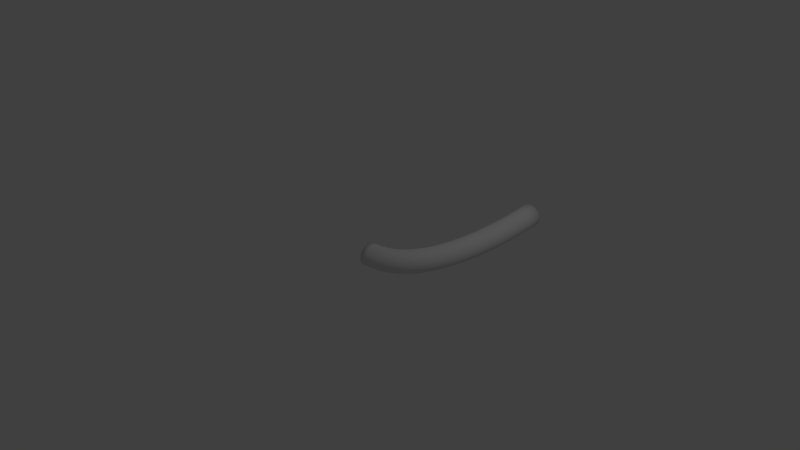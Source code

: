 # Source: Generic_1x2x025.blend  (saved by Blender 2.78.0; exported with 4.5.12 LTS)
import bpy
from mathutils import Matrix  # noqa: F401  (used for matrix-valued properties, if any)

bpy.ops.wm.read_factory_settings(use_empty=True)
scene = bpy.context.scene
scene.name = 'Scene'

# ---- collections
col_collection_1 = bpy.data.collections.new('Collection 1'); scene.collection.children.link(col_collection_1)

# ---- world
world_world = bpy.data.worlds.new('World'); scene.world = world_world
world_world.color = (0.05088, 0.05088, 0.05088)
world_world.use_sun_shadow = False
world_world.sun_shadow_jitter_overblur = 0.0
world_world.cycles.sampling_method = 'MANUAL'

# ---- cameras
cam_camera = bpy.data.cameras.new('Camera')
cam_camera.clip_end = 100.0
cam_camera.lens = 35.0
cam_camera.sensor_width = 32.0
cam_camera.sensor_height = 18.0
cam_camera.ortho_scale = 7.314
cam_camera.dof.focus_distance = 0.0
cam_camera.dof.aperture_fstop = 128.0

# ---- lights
light_lamp = bpy.data.lights.new('Lamp', 'POINT')
light_lamp.transmission_factor = 0.0
light_lamp.cutoff_distance = 30.0
light_lamp.energy = 100.0
light_lamp.shadow_buffer_clip_start = 1.001
light_lamp.shadow_soft_size = 0.1
light_lamp.shadow_maximum_resolution = 0.006
light_lamp.use_absolute_resolution = True

# ---- meshes
me_mesh = bpy.data.meshes.new('Mesh')
me_mesh.from_pydata([(0.00522, 0.1516, 0.02682), (0.00522, 0.1447, 0.05275), (0.00522, 0.1333, 0.07707), (0.00522, 0.1179, 0.09905), (0.00522, 0.09893, 0.118), (0.00522, 0.07693, 0.1334), (0.00522, 0.0526, 0.1447), (0.00522, 0.02666, 0.1517), (0.00522, -8.051e-05, 0.154), (0.00522, -0.02682, 0.1516), (0.00522, -0.05275, 0.1447), (0.00522, -0.07707, 0.1333), (0.00522, -0.09905, 0.1179), (0.00522, -0.118, 0.09893), (0.00522, -0.1334, 0.07693), (0.00522, -0.1447, 0.0526), (0.00522, -0.1517, 0.02666), (0.00522, -0.154, -8.047e-05), (0.00522, -0.1516, -0.02682), (0.00522, -0.1447, -0.05275), (0.00522, -0.1333, -0.07707), (0.00522, -0.1179, -0.09905), (0.00522, -0.09893, -0.118), (0.00522, -0.07693, -0.1334), (0.00522, -0.0526, -0.1447), (0.00522, -0.02666, -0.1517), (0.00522, 8.041e-05, -0.154), (0.00522, 0.02682, -0.1516), (0.00522, 0.05275, -0.1447), (0.00522, 0.07707, -0.1333), (0.00522, 0.09905, -0.1179), (0.00522, 0.118, -0.09893), (0.00522, 0.1334, -0.07693), (0.00522, 0.1447, -0.0526), (0.00522, 0.1517, -0.02666), (0.00522, 0.154, 8.042e-05), (0.07612, 0.1548, 0.02721), (0.07646, 0.1478, 0.05314), (0.07722, 0.1365, 0.07747), (0.07838, 0.1212, 0.09946), (0.0799, 0.1022, 0.1184), (0.08173, 0.08032, 0.1338), (0.08383, 0.05608, 0.1452), (0.08612, 0.03025, 0.1521), (0.08853, 0.00362, 0.1545), (0.09101, -0.02301, 0.1521), (0.09345, -0.04882, 0.1452), (0.09581, -0.07304, 0.1338), (0.09799, -0.09492, 0.1184), (0.09994, -0.1138, 0.09946), (0.1016, -0.1291, 0.07747), (0.1029, -0.1404, 0.05314), (0.1038, -0.1473, 0.02721), (0.1044, -0.1496, 0.0004727), (0.1045, -0.1472, -0.02627), (0.1041, -0.1403, -0.05219), (0.1034, -0.1289, -0.07652), (0.1022, -0.1136, -0.09851), (0.1007, -0.09467, -0.1175), (0.09884, -0.07276, -0.1329), (0.09675, -0.04852, -0.1442), (0.09446, -0.02269, -0.1512), (0.09204, 0.003941, -0.1535), (0.08957, 0.03057, -0.1512), (0.08712, 0.05638, -0.1442), (0.08477, 0.0806, -0.1329), (0.08258, 0.1025, -0.1175), (0.08063, 0.1214, -0.09851), (0.07897, 0.1367, -0.07652), (0.07766, 0.1479, -0.0522), (0.07673, 0.1548, -0.02627), (0.07621, 0.1571, 0.0004724), (0.1425, 0.164, 0.02837), (0.1432, 0.1571, 0.0543), (0.1447, 0.1459, 0.07864), (0.1471, 0.1307, 0.1007), (0.1502, 0.112, 0.1197), (0.154, 0.09039, 0.1351), (0.1583, 0.06646, 0.1465), (0.163, 0.04097, 0.1535), (0.168, 0.0147, 0.1558), (0.173, -0.01156, 0.1536), (0.1781, -0.03701, 0.1467), (0.1829, -0.06087, 0.1354), (0.1874, -0.08243, 0.12), (0.1914, -0.101, 0.1011), (0.1948, -0.1161, 0.0791), (0.1975, -0.1272, 0.05479), (0.1994, -0.1339, 0.02888), (0.2005, -0.1361, 0.002152), (0.2007, -0.1338, -0.02459), (0.2, -0.1269, -0.05052), (0.1984, -0.1157, -0.07486), (0.196, -0.1005, -0.09687), (0.1929, -0.08178, -0.1159), (0.1891, -0.06014, -0.1313), (0.1848, -0.03622, -0.1427), (0.1801, -0.01073, -0.1497), (0.1752, 0.01554, -0.1521), (0.1701, 0.0418, -0.1498), (0.1651, 0.06725, -0.1429), (0.1602, 0.09112, -0.1316), (0.1557, 0.1127, -0.1162), (0.1517, 0.1313, -0.09727), (0.1483, 0.1463, -0.07532), (0.1456, 0.1574, -0.05101), (0.1437, 0.1642, -0.0251), (0.1427, 0.1664, 0.001628), (0.2045, 0.1791, 0.03026), (0.2056, 0.1723, 0.0562), (0.208, 0.1613, 0.08057), (0.2116, 0.1464, 0.1026), (0.2164, 0.1281, 0.1217), (0.2222, 0.107, 0.1372), (0.2287, 0.08363, 0.1486), (0.236, 0.05876, 0.1557), (0.2436, 0.03314, 0.1582), (0.2513, 0.007538, 0.1559), (0.259, -0.01726, 0.1491), (0.2664, -0.04049, 0.1379), (0.2733, -0.06146, 0.1226), (0.2795, -0.07953, 0.1037), (0.2847, -0.09415, 0.08184), (0.2888, -0.1049, 0.05758), (0.2917, -0.1114, 0.0317), (0.2934, -0.1135, 0.004987), (0.2937, -0.1111, -0.02175), (0.2926, -0.1043, -0.04769), (0.2902, -0.09326, -0.07206), (0.2866, -0.07839, -0.09411), (0.2818, -0.0601, -0.1132), (0.276, -0.03895, -0.1287), (0.2694, -0.01558, -0.1401), (0.2622, 0.009292, -0.1472), (0.2546, 0.03492, -0.1496), (0.2468, 0.06052, -0.1474), (0.2391, 0.08531, -0.1406), (0.2317, 0.1085, -0.1294), (0.2248, 0.1295, -0.1141), (0.2187, 0.1476, -0.09523), (0.2135, 0.1622, -0.07333), (0.2093, 0.1729, -0.04907), (0.2064, 0.1794, -0.02319), (0.2048, 0.1815, 0.00352), (0.2627, 0.2, 0.03287), (0.2641, 0.1933, 0.05883), (0.2674, 0.1826, 0.08323), (0.2723, 0.1682, 0.1053), (0.2787, 0.1505, 0.1245), (0.2865, 0.1301, 0.1401), (0.2954, 0.1076, 0.1516), (0.3051, 0.08358, 0.1588), (0.3154, 0.05891, 0.1614), (0.3259, 0.03429, 0.1593), (0.3362, 0.01046, 0.1526), (0.3462, -0.01185, 0.1415), (0.3555, -0.03196, 0.1263), (0.3638, -0.04926, 0.1075), (0.3708, -0.06322, 0.0857), (0.3764, -0.07343, 0.06151), (0.3803, -0.07957, 0.03568), (0.3825, -0.08145, 0.008988), (0.3829, -0.07902, -0.01774), (0.3815, -0.07235, -0.0437), (0.3782, -0.06164, -0.06811), (0.3733, -0.04723, -0.09021), (0.3669, -0.02954, -0.1093), (0.3591, -0.00911, -0.1249), (0.3502, 0.01343, -0.1365), (0.3405, 0.0374, -0.1437), (0.3302, 0.06207, -0.1463), (0.3198, 0.0867, -0.1442), (0.3094, 0.1105, -0.1375), (0.2994, 0.1328, -0.1264), (0.2901, 0.1529, -0.1112), (0.2818, 0.1702, -0.0924), (0.2748, 0.1842, -0.07058), (0.2692, 0.1944, -0.04639), (0.2653, 0.2006, -0.02055), (0.2631, 0.2024, 0.006135), (0.3176, 0.2267, 0.03621), (0.3194, 0.2202, 0.06219), (0.3235, 0.2099, 0.08664), (0.3296, 0.1961, 0.1088), (0.3377, 0.1792, 0.1281), (0.3474, 0.1597, 0.1438), (0.3585, 0.1382, 0.1554), (0.3706, 0.1155, 0.1628), (0.3835, 0.09203, 0.1655), (0.3966, 0.06868, 0.1636), (0.4095, 0.04612, 0.157), (0.422, 0.02502, 0.1461), (0.4336, 0.006041, 0.1311), (0.4439, -0.01025, 0.1124), (0.4527, -0.02336, 0.09069), (0.4597, -0.03289, 0.06658), (0.4646, -0.03855, 0.0408), (0.4674, -0.04017, 0.01415), (0.4679, -0.03769, -0.01258), (0.4661, -0.03119, -0.03856), (0.462, -0.02088, -0.06301), (0.4559, -0.007059, -0.08519), (0.4478, 0.009848, -0.1044), (0.4381, 0.02933, -0.1201), (0.427, 0.05079, -0.1318), (0.4149, 0.07358, -0.1391), (0.402, 0.097, -0.1419), (0.3889, 0.1204, -0.14), (0.3759, 0.1429, -0.1334), (0.3635, 0.164, -0.1225), (0.3519, 0.183, -0.1074), (0.3415, 0.1993, -0.08877), (0.3328, 0.2124, -0.06706), (0.3258, 0.2219, -0.04295), (0.3209, 0.2276, -0.01717), (0.3181, 0.2292, 0.009481), (0.3698, 0.2595, 0.04031), (0.3719, 0.2533, 0.06632), (0.3767, 0.2434, 0.09083), (0.384, 0.2303, 0.1131), (0.3936, 0.2143, 0.1324), (0.4051, 0.196, 0.1483), (0.4183, 0.1758, 0.1601), (0.4327, 0.1545, 0.1676), (0.4479, 0.1325, 0.1706), (0.4634, 0.1107, 0.1688), (0.4788, 0.08967, 0.1625), (0.4936, 0.07003, 0.1517), (0.5074, 0.0524, 0.1369), (0.5196, 0.03732, 0.1183), (0.5301, 0.02523, 0.09676), (0.5383, 0.01652, 0.07275), (0.5442, 0.01144, 0.04705), (0.5474, 0.01014, 0.02044), (0.548, 0.01268, -0.006281), (0.5459, 0.01896, -0.03229), (0.5411, 0.0288, -0.0568), (0.5338, 0.04191, -0.07907), (0.5243, 0.05787, -0.09842), (0.5127, 0.07622, -0.1143), (0.4995, 0.09638, -0.1261), (0.4851, 0.1177, -0.1336), (0.4699, 0.1397, -0.1366), (0.4544, 0.1615, -0.1348), (0.439, 0.1825, -0.1285), (0.4242, 0.2022, -0.1177), (0.4104, 0.2198, -0.1028), (0.3982, 0.2349, -0.08432), (0.3877, 0.247, -0.06273), (0.3795, 0.2557, -0.03873), (0.3736, 0.2608, -0.01302), (0.3704, 0.2621, 0.01359), (0.4196, 0.2988, 0.04522), (0.4221, 0.2928, 0.07126), (0.4275, 0.2835, 0.09584), (0.4358, 0.2712, 0.1182), (0.4467, 0.2563, 0.1377), (0.4599, 0.2392, 0.1537), (0.4749, 0.2205, 0.1657), (0.4914, 0.2007, 0.1734), (0.5087, 0.1805, 0.1766), (0.5264, 0.1604, 0.175), (0.544, 0.141, 0.1689), (0.5609, 0.123, 0.1583), (0.5766, 0.1069, 0.1437), (0.5906, 0.09319, 0.1253), (0.6025, 0.08226, 0.1039), (0.6119, 0.07446, 0.08), (0.6186, 0.07002, 0.05437), (0.6223, 0.06909, 0.02781), (0.6229, 0.07169, 0.001096), (0.6205, 0.07773, -0.02494), (0.615, 0.08705, -0.04952), (0.6067, 0.09935, -0.07189), (0.5958, 0.1143, -0.09137), (0.5827, 0.1313, -0.1074), (0.5676, 0.15, -0.1194), (0.5512, 0.1698, -0.1271), (0.5339, 0.19, -0.1303), (0.5161, 0.2101, -0.1287), (0.4986, 0.2295, -0.1226), (0.4817, 0.2475, -0.112), (0.466, 0.2636, -0.09735), (0.452, 0.2773, -0.07902), (0.4401, 0.2883, -0.05757), (0.4307, 0.2961, -0.03368), (0.424, 0.3005, -0.008061), (0.4203, 0.3014, 0.01851), (0.4674, 0.345, 0.051), (0.4701, 0.3392, 0.07707), (0.4761, 0.3305, 0.1017), (0.4853, 0.3191, 0.1242), (0.4974, 0.3053, 0.1438), (0.5119, 0.2896, 0.16), (0.5286, 0.2724, 0.1722), (0.5468, 0.2543, 0.1801), (0.566, 0.2359, 0.1835), (0.5856, 0.2176, 0.1822), (0.6051, 0.2001, 0.1763), (0.6237, 0.1838, 0.1659), (0.6411, 0.1693, 0.1515), (0.6566, 0.1571, 0.1333), (0.6698, 0.1473, 0.112), (0.6802, 0.1405, 0.08825), (0.6876, 0.1368, 0.06272), (0.6917, 0.1362, 0.0362), (0.6924, 0.1389, 0.009496), (0.6897, 0.1447, -0.01658), (0.6837, 0.1534, -0.04122), (0.6745, 0.1649, -0.0637), (0.6624, 0.1787, -0.08332), (0.6478, 0.1944, -0.0995), (0.6312, 0.2115, -0.1117), (0.613, 0.2296, -0.1196), (0.5938, 0.2481, -0.123), (0.5742, 0.2663, -0.1217), (0.5547, 0.2839, -0.1158), (0.536, 0.3001, -0.1054), (0.5187, 0.3146, -0.09098), (0.5032, 0.3269, -0.07282), (0.49, 0.3366, -0.05153), (0.4796, 0.3434, -0.02776), (0.4722, 0.3472, -0.002227), (0.4681, 0.3477, 0.02429), (0.513, 0.3986, 0.05769), (0.516, 0.3931, 0.0838), (0.5225, 0.3849, 0.1085), (0.5324, 0.3743, 0.1311), (0.5455, 0.3617, 0.1509), (0.5612, 0.3474, 0.1672), (0.5792, 0.3318, 0.1796), (0.5989, 0.3155, 0.1878), (0.6197, 0.2988, 0.1914), (0.6409, 0.2824, 0.1903), (0.6619, 0.2667, 0.1846), (0.6821, 0.2523, 0.1745), (0.7009, 0.2394, 0.1602), (0.7176, 0.2286, 0.1423), (0.7319, 0.2202, 0.1211), (0.7432, 0.2143, 0.09748), (0.7512, 0.2113, 0.07203), (0.7556, 0.2111, 0.04556), (0.7564, 0.2138, 0.01887), (0.7535, 0.2194, -0.007238), (0.7469, 0.2276, -0.03196), (0.737, 0.2381, -0.05454), (0.7239, 0.2508, -0.07431), (0.7082, 0.2651, -0.09066), (0.6902, 0.2807, -0.1031), (0.6705, 0.297, -0.1112), (0.6498, 0.3136, -0.1148), (0.6285, 0.3301, -0.1137), (0.6075, 0.3457, -0.1081), (0.5873, 0.3602, -0.09793), (0.5685, 0.3731, -0.08367), (0.5518, 0.3839, -0.0657), (0.5375, 0.3923, -0.04457), (0.5263, 0.3982, -0.02092), (0.5183, 0.4012, 0.004528), (0.5138, 0.4014, 0.031), (0.5566, 0.4599, 0.06536), (0.5597, 0.4547, 0.09149), (0.5666, 0.447, 0.1163), (0.5772, 0.4373, 0.139), (0.591, 0.4258, 0.1589), (0.6077, 0.4129, 0.1754), (0.6268, 0.3988, 0.188), (0.6477, 0.3842, 0.1964), (0.6698, 0.3694, 0.2002), (0.6923, 0.3548, 0.1993), (0.7146, 0.3409, 0.1939), (0.7361, 0.3282, 0.184), (0.756, 0.317, 0.1699), (0.7738, 0.3076, 0.1521), (0.7889, 0.3004, 0.1312), (0.8009, 0.2955, 0.1076), (0.8094, 0.2932, 0.08227), (0.8141, 0.2934, 0.05584), (0.8149, 0.2962, 0.02916), (0.8118, 0.3015, 0.003024), (0.8049, 0.3091, -0.02177), (0.7943, 0.3188, -0.04446), (0.7805, 0.3303, -0.06437), (0.7638, 0.3433, -0.08088), (0.7447, 0.3573, -0.0935), (0.7238, 0.3719, -0.1018), (0.7017, 0.3868, -0.1057), (0.6792, 0.4014, -0.1048), (0.6569, 0.4152, -0.09938), (0.6354, 0.428, -0.08947), (0.6155, 0.4392, -0.0754), (0.5977, 0.4485, -0.05761), (0.5826, 0.4558, -0.03664), (0.5706, 0.4606, -0.01311), (0.5621, 0.463, 0.01225), (0.5574, 0.4627, 0.03867), (0.5978, 0.5293, 0.07402), (0.6011, 0.5242, 0.1002), (0.6083, 0.5172, 0.125), (0.6194, 0.5083, 0.1478), (0.6339, 0.4978, 0.1679), (0.6514, 0.4862, 0.1846), (0.6714, 0.4736, 0.1974), (0.6932, 0.4606, 0.2059), (0.7163, 0.4475, 0.2099), (0.7399, 0.4347, 0.2093), (0.7632, 0.4226, 0.2041), (0.7857, 0.4115, 0.1944), (0.8065, 0.4018, 0.1805), (0.8252, 0.3939, 0.1629), (0.841, 0.3878, 0.1421), (0.8535, 0.3839, 0.1187), (0.8624, 0.3822, 0.0934), (0.8673, 0.3828, 0.06702), (0.8682, 0.3857, 0.04034), (0.865, 0.3907, 0.01418), (0.8577, 0.3978, -0.01068), (0.8467, 0.4067, -0.03348), (0.8322, 0.4171, -0.05352), (0.8147, 0.4288, -0.0702), (0.7947, 0.4413, -0.08301), (0.7728, 0.4543, -0.09155), (0.7497, 0.4674, -0.09558), (0.7261, 0.4802, -0.09497), (0.7028, 0.4924, -0.08973), (0.6803, 0.5034, -0.08003), (0.6595, 0.5131, -0.06616), (0.6409, 0.5211, -0.04855), (0.625, 0.5271, -0.02772), (0.6125, 0.531, -0.004309), (0.6036, 0.5327, 0.02097), (0.5987, 0.5321, 0.04735), (0.6365, 0.6068, 0.08371), (0.6399, 0.6019, 0.1099), (0.6474, 0.5954, 0.1348), (0.6588, 0.5873, 0.1577), (0.6738, 0.5778, 0.1779), (0.692, 0.5674, 0.1947), (0.7127, 0.5563, 0.2077), (0.7353, 0.5448, 0.2164), (0.7592, 0.5333, 0.2207), (0.7836, 0.5221, 0.2203), (0.8078, 0.5116, 0.2152), (0.831, 0.5022, 0.2057), (0.8526, 0.494, 0.192), (0.8719, 0.4873, 0.1746), (0.8883, 0.4823, 0.1539), (0.9012, 0.4793, 0.1306), (0.9104, 0.4782, 0.1054), (0.9155, 0.4792, 0.07907), (0.9164, 0.4821, 0.0524), (0.9131, 0.4869, 0.0262), (0.9056, 0.4935, 0.00128), (0.8941, 0.5016, -0.02161), (0.8791, 0.511, -0.04178), (0.861, 0.5214, -0.05861), (0.8403, 0.5326, -0.0716), (0.8177, 0.544, -0.08034), (0.7938, 0.5555, -0.08457), (0.7694, 0.5667, -0.08416), (0.7452, 0.5772, -0.07913), (0.7219, 0.5867, -0.06963), (0.7004, 0.5949, -0.05594), (0.6811, 0.6016, -0.03848), (0.6647, 0.6065, -0.01779), (0.6517, 0.6096, 0.005506), (0.6426, 0.6106, 0.03071), (0.6374, 0.6097, 0.05704), (0.6725, 0.6925, 0.09443), (0.676, 0.6879, 0.1206), (0.6837, 0.6818, 0.1456), (0.6954, 0.6744, 0.1686), (0.7108, 0.6659, 0.1889), (0.7294, 0.6566, 0.2059), (0.7507, 0.6468, 0.219), (0.7739, 0.6367, 0.2279), (0.7984, 0.6267, 0.2324), (0.8235, 0.6171, 0.2321), (0.8483, 0.6081, 0.2273), (0.8722, 0.6001, 0.218), (0.8943, 0.5932, 0.2045), (0.9141, 0.5878, 0.1872), (0.9309, 0.5839, 0.1666), (0.9442, 0.5816, 0.1434), (0.9537, 0.5811, 0.1183), (0.9589, 0.5824, 0.09197), (0.9598, 0.5854, 0.06531), (0.9564, 0.59, 0.03909), (0.9487, 0.5961, 0.01411), (0.9369, 0.6035, -0.008876), (0.9215, 0.612, -0.02916), (0.9029, 0.6212, -0.04614), (0.8817, 0.6311, -0.05928), (0.8585, 0.6411, -0.0682), (0.834, 0.6512, -0.07262), (0.8089, 0.6608, -0.0724), (0.7841, 0.6698, -0.06756), (0.7602, 0.6778, -0.05824), (0.738, 0.6846, -0.04472), (0.7183, 0.6901, -0.02742), (0.7015, 0.694, -0.006855), (0.6881, 0.6962, 0.01634), (0.6787, 0.6967, 0.04147), (0.6735, 0.6955, 0.06777), (0.7056, 0.7865, 0.1062), (0.7091, 0.7821, 0.1324), (0.717, 0.7765, 0.1575), (0.7289, 0.7697, 0.1805), (0.7447, 0.7621, 0.2009), (0.7636, 0.7539, 0.218), (0.7853, 0.7452, 0.2313), (0.809, 0.7364, 0.2404), (0.834, 0.7278, 0.245), (0.8595, 0.7196, 0.2449), (0.8849, 0.712, 0.2403), (0.9092, 0.7053, 0.2311), (0.9318, 0.6997, 0.2178), (0.952, 0.6953, 0.2006), (0.9691, 0.6924, 0.1802), (0.9827, 0.6909, 0.157), (0.9923, 0.6909, 0.132), (0.9977, 0.6925, 0.1057), (0.9986, 0.6955, 0.07907), (0.9951, 0.6999, 0.05283), (0.9872, 0.7056, 0.02779), (0.9753, 0.7123, 0.00473), (0.9595, 0.7199, -0.01566), (0.9406, 0.7282, -0.03277), (0.9189, 0.7368, -0.04606), (0.8952, 0.7456, -0.05514), (0.8702, 0.7542, -0.05973), (0.8447, 0.7625, -0.05969), (0.8193, 0.77, -0.05502), (0.795, 0.7767, -0.04587), (0.7724, 0.7823, -0.03251), (0.7522, 0.7867, -0.01534), (0.7351, 0.7897, 0.005101), (0.7215, 0.7912, 0.02821), (0.7119, 0.7911, 0.05327), (0.7065, 0.7896, 0.07953), (0.7356, 0.8888, 0.119), (0.7391, 0.8846, 0.1452), (0.7471, 0.8793, 0.1703), (0.7593, 0.8732, 0.1935), (0.7752, 0.8664, 0.214), (0.7945, 0.8591, 0.2312), (0.8164, 0.8515, 0.2446), (0.8405, 0.8439, 0.2538), (0.8659, 0.8365, 0.2586), (0.8918, 0.8296, 0.2587), (0.9175, 0.8233, 0.2542), (0.9422, 0.8178, 0.2452), (0.9651, 0.8133, 0.232), (0.9856, 0.81, 0.2149), (1.003, 0.8079, 0.1946), (1.017, 0.8071, 0.1716), (1.027, 0.8076, 0.1466), (1.032, 0.8094, 0.1203), (1.033, 0.8125, 0.0937), (1.029, 0.8167, 0.06743), (1.021, 0.822, 0.04235), (1.009, 0.8281, 0.01921), (0.9933, 0.835, -0.001286), (0.974, 0.8423, -0.01851), (0.952, 0.8498, -0.03194), (0.928, 0.8574, -0.04117), (0.9026, 0.8648, -0.04591), (0.8767, 0.8717, -0.04603), (0.851, 0.878, -0.04152), (0.8263, 0.8835, -0.03252), (0.8034, 0.888, -0.0193), (0.7829, 0.8913, -0.002264), (0.7655, 0.8934, 0.01807), (0.7517, 0.8942, 0.04109), (0.742, 0.8937, 0.06609), (0.7365, 0.8919, 0.09232), (0.7623, 0.9994, 0.1328), (0.7659, 0.9953, 0.1591), (0.774, 0.9904, 0.1842), (0.7863, 0.9848, 0.2074), (0.8024, 0.9787, 0.228), (0.8218, 0.9722, 0.2453), (0.8441, 0.9657, 0.2589), (0.8684, 0.9592, 0.2682), (0.894, 0.9529, 0.2731), (0.9202, 0.9471, 0.2734), (0.9462, 0.942, 0.269), (0.9712, 0.9376, 0.2602), (0.9943, 0.9342, 0.2471), (1.015, 0.9317, 0.2301), (1.033, 0.9304, 0.2099), (1.047, 0.9302, 0.187), (1.056, 0.9312, 0.162), (1.062, 0.9333, 0.1358), (1.063, 0.9364, 0.1092), (1.059, 0.9405, 0.0829), (1.051, 0.9454, 0.05777), (1.039, 0.951, 0.03456), (1.023, 0.9571, 0.01398), (1.003, 0.9635, -0.003355), (0.9811, 0.9701, -0.01691), (0.9568, 0.9766, -0.02627), (0.9312, 0.9828, -0.03116), (0.905, 0.9886, -0.03143), (0.879, 0.9937, -0.02706), (0.854, 0.9981, -0.0182), (0.8308, 1.002, -0.005106), (0.8102, 1.004, 0.01182), (0.7926, 1.005, 0.03206), (0.7786, 1.005, 0.055), (0.7688, 1.005, 0.07995), (0.7633, 1.002, 0.1061), (0.7857, 1.118, 0.1476), (0.7893, 1.114, 0.1739), (0.7974, 1.11, 0.1991), (0.8098, 1.104, 0.2224), (0.8261, 1.099, 0.243), (0.8457, 1.093, 0.2605), (0.8681, 1.088, 0.2741), (0.8926, 1.082, 0.2836), (0.9184, 1.077, 0.2886), (0.9449, 1.072, 0.289), (0.971, 1.068, 0.2848), (0.9962, 1.065, 0.2761), (1.02, 1.062, 0.2631), (1.04, 1.061, 0.2463), (1.058, 1.06, 0.2261), (1.072, 1.06, 0.2032), (1.082, 1.062, 0.1783), (1.088, 1.064, 0.1522), (1.089, 1.067, 0.1255), (1.085, 1.071, 0.09923), (1.077, 1.076, 0.07406), (1.065, 1.081, 0.05079), (1.048, 1.086, 0.03013), (1.029, 1.092, 0.0127), (1.006, 1.098, -0.0009666), (0.9818, 1.103, -0.01045), (0.9559, 1.108, -0.01547), (0.9295, 1.113, -0.01587), (0.9033, 1.117, -0.01163), (0.8781, 1.121, -0.002898), (0.8548, 1.123, 0.01008), (0.8339, 1.125, 0.0269), (0.8162, 1.125, 0.04705), (0.8021, 1.125, 0.06992), (0.7922, 1.124, 0.09482), (0.7866, 1.121, 0.121), (0.8056, 1.245, 0.1635), (0.8093, 1.241, 0.1898), (0.8174, 1.237, 0.215), (0.8299, 1.232, 0.2383), (0.8462, 1.227, 0.2591), (0.866, 1.222, 0.2766), (0.8885, 1.217, 0.2904), (0.9131, 1.213, 0.2999), (0.9391, 1.209, 0.3051), (0.9657, 1.205, 0.3056), (0.992, 1.202, 0.3015), (1.017, 1.199, 0.2929), (1.041, 1.198, 0.28), (1.062, 1.197, 0.2633), (1.08, 1.197, 0.2432), (1.094, 1.198, 0.2204), (1.104, 1.199, 0.1955), (1.109, 1.202, 0.1694), (1.11, 1.205, 0.1428), (1.107, 1.209, 0.1164), (1.098, 1.213, 0.09123), (1.086, 1.218, 0.06791), (1.07, 1.223, 0.04717), (1.05, 1.228, 0.02965), (1.027, 1.232, 0.01589), (1.003, 1.237, 0.006291), (0.9768, 1.241, 0.001155), (0.9502, 1.245, 0.0006371), (0.9239, 1.248, 0.004752), (0.8986, 1.251, 0.01338), (0.8751, 1.252, 0.02624), (0.8541, 1.253, 0.04297), (0.8363, 1.253, 0.06304), (0.8222, 1.252, 0.08585), (0.8122, 1.251, 0.1107), (0.8066, 1.248, 0.1368), (0.822, 1.38, 0.1803), (0.8257, 1.376, 0.2067), (0.8339, 1.372, 0.2319), (0.8464, 1.368, 0.2553), (0.8628, 1.364, 0.2761), (0.8826, 1.359, 0.2937), (0.9052, 1.355, 0.3076), (0.93, 1.351, 0.3172), (0.9561, 1.348, 0.3225), (0.9827, 1.345, 0.3231), (1.009, 1.343, 0.3191), (1.035, 1.341, 0.3106), (1.058, 1.34, 0.2978), (1.079, 1.34, 0.2812), (1.097, 1.341, 0.2612), (1.111, 1.342, 0.2384), (1.121, 1.344, 0.2136), (1.127, 1.347, 0.1875), (1.128, 1.35, 0.1609), (1.124, 1.354, 0.1345), (1.116, 1.358, 0.1093), (1.104, 1.362, 0.08592), (1.087, 1.366, 0.06511), (1.067, 1.37, 0.04752), (1.045, 1.375, 0.03366), (1.02, 1.378, 0.02396), (0.9939, 1.382, 0.01872), (0.9672, 1.385, 0.01809), (0.9408, 1.387, 0.0221), (0.9154, 1.389, 0.03062), (0.8918, 1.39, 0.04339), (0.8707, 1.39, 0.06003), (0.8528, 1.389, 0.08003), (0.8386, 1.388, 0.1028), (0.8286, 1.386, 0.1276), (0.823, 1.383, 0.1537), (0.8348, 1.523, 0.1982), (0.8385, 1.519, 0.2246), (0.8467, 1.515, 0.2498), (0.8593, 1.511, 0.2732), (0.8757, 1.508, 0.2941), (0.8956, 1.504, 0.3118), (0.9183, 1.5, 0.3257), (0.9431, 1.497, 0.3355), (0.9692, 1.495, 0.3409), (0.996, 1.493, 0.3416), (1.023, 1.491, 0.3377), (1.048, 1.49, 0.3292), (1.072, 1.49, 0.3166), (1.093, 1.491, 0.3), (1.111, 1.492, 0.2801), (1.125, 1.493, 0.2574), (1.135, 1.496, 0.2326), (1.141, 1.499, 0.2065), (1.142, 1.502, 0.1799), (1.138, 1.505, 0.1535), (1.13, 1.509, 0.1282), (1.117, 1.513, 0.1048), (1.101, 1.517, 0.08396), (1.081, 1.521, 0.06629), (1.058, 1.524, 0.05235), (1.033, 1.527, 0.04256), (1.007, 1.53, 0.03722), (0.9804, 1.532, 0.03649), (0.9539, 1.533, 0.0404), (0.9284, 1.534, 0.04883), (0.9048, 1.535, 0.06151), (0.8837, 1.534, 0.07807), (0.8657, 1.533, 0.09801), (0.8515, 1.531, 0.1207), (0.8414, 1.529, 0.1455), (0.8358, 1.526, 0.1716), (0.844, 1.674, 0.2171), (0.8477, 1.67, 0.2434), (0.856, 1.667, 0.2687), (0.8685, 1.663, 0.2922), (0.885, 1.66, 0.3131), (0.9049, 1.656, 0.3308), (0.9276, 1.654, 0.3449), (0.9524, 1.651, 0.3547), (0.9787, 1.649, 0.3602), (1.005, 1.648, 0.361), (1.032, 1.647, 0.3572), (1.058, 1.647, 0.3488), (1.081, 1.647, 0.3362), (1.102, 1.648, 0.3197), (1.12, 1.65, 0.2999), (1.135, 1.652, 0.2772), (1.145, 1.655, 0.2525), (1.15, 1.658, 0.2264), (1.151, 1.661, 0.1998), (1.148, 1.664, 0.1734), (1.139, 1.668, 0.1481), (1.127, 1.672, 0.1246), (1.11, 1.675, 0.1037), (1.09, 1.678, 0.08598), (1.068, 1.681, 0.07196), (1.043, 1.683, 0.06209), (1.017, 1.685, 0.05666), (0.9899, 1.687, 0.05584), (0.9633, 1.688, 0.05966), (0.9378, 1.688, 0.068), (0.9141, 1.687, 0.08061), (0.8929, 1.686, 0.0971), (0.875, 1.685, 0.117), (0.8607, 1.682, 0.1396), (0.8506, 1.68, 0.1644), (0.845, 1.677, 0.1904), (0.8496, 1.832, 0.2369), (0.8533, 1.829, 0.2633), (0.8615, 1.826, 0.2886), (0.8741, 1.822, 0.3121), (0.8906, 1.819, 0.3331), (0.9105, 1.817, 0.3509), (0.9332, 1.814, 0.365), (0.9581, 1.813, 0.3749), (0.9843, 1.811, 0.3804), (1.011, 1.811, 0.3813), (1.038, 1.81, 0.3776), (1.063, 1.811, 0.3693), (1.087, 1.812, 0.3568), (1.108, 1.814, 0.3404), (1.126, 1.816, 0.3206), (1.14, 1.818, 0.2979), (1.15, 1.821, 0.2732), (1.156, 1.824, 0.2472), (1.157, 1.827, 0.2206), (1.153, 1.831, 0.1942), (1.145, 1.834, 0.1689), (1.133, 1.837, 0.1454), (1.116, 1.84, 0.1244), (1.096, 1.843, 0.1066), (1.073, 1.845, 0.09249), (1.049, 1.847, 0.08255), (1.022, 1.848, 0.07704), (0.9955, 1.849, 0.07614), (0.9689, 1.849, 0.07988), (0.9434, 1.849, 0.08814), (0.9197, 1.848, 0.1007), (0.8985, 1.846, 0.1171), (0.8805, 1.844, 0.1369), (0.8663, 1.842, 0.1595), (0.8562, 1.839, 0.1842), (0.8505, 1.836, 0.2103), (0.8514, 1.999, 0.2577), (0.8551, 1.996, 0.2841), (0.8634, 1.993, 0.3095), (0.8759, 1.99, 0.333), (0.8924, 1.987, 0.354), (0.9123, 1.985, 0.3719), (0.9351, 1.983, 0.386), (0.96, 1.982, 0.3961), (0.9862, 1.981, 0.4016), (1.013, 1.981, 0.4026), (1.04, 1.981, 0.399), (1.065, 1.982, 0.3908), (1.089, 1.984, 0.3783), (1.11, 1.986, 0.3619), (1.128, 1.988, 0.3422), (1.142, 1.991, 0.3196), (1.152, 1.994, 0.2949), (1.158, 1.998, 0.2689), (1.159, 2.001, 0.2423), (1.155, 2.004, 0.2159), (1.147, 2.007, 0.1905), (1.135, 2.01, 0.167), (1.118, 2.013, 0.146), (1.098, 2.015, 0.1281), (1.075, 2.017, 0.114), (1.05, 2.018, 0.1039), (1.024, 2.019, 0.09836), (0.9974, 2.019, 0.09739), (0.9708, 2.019, 0.101), (0.9453, 2.018, 0.1092), (0.9216, 2.016, 0.1217), (0.9004, 2.014, 0.1381), (0.8824, 2.012, 0.1578), (0.8681, 2.009, 0.1804), (0.858, 2.006, 0.2051), (0.8524, 2.002, 0.2311)], [], [(0, 36, 71, 35), (1, 37, 36, 0), (2, 38, 37, 1), (3, 39, 38, 2), (4, 40, 39, 3), (5, 41, 40, 4), (6, 42, 41, 5), (7, 43, 42, 6), (8, 44, 43, 7), (9, 45, 44, 8), (10, 46, 45, 9), (11, 47, 46, 10), (12, 48, 47, 11), (13, 49, 48, 12), (14, 50, 49, 13), (15, 51, 50, 14), (16, 52, 51, 15), (17, 53, 52, 16), (18, 54, 53, 17), (19, 55, 54, 18), (20, 56, 55, 19), (21, 57, 56, 20), (22, 58, 57, 21), (23, 59, 58, 22), (24, 60, 59, 23), (25, 61, 60, 24), (26, 62, 61, 25), (27, 63, 62, 26), (28, 64, 63, 27), (29, 65, 64, 28), (30, 66, 65, 29), (31, 67, 66, 30), (32, 68, 67, 31), (33, 69, 68, 32), (34, 70, 69, 33), (35, 71, 70, 34), (36, 72, 107, 71), (37, 73, 72, 36), (38, 74, 73, 37), (39, 75, 74, 38), (40, 76, 75, 39), (41, 77, 76, 40), (42, 78, 77, 41), (43, 79, 78, 42), (44, 80, 79, 43), (45, 81, 80, 44), (46, 82, 81, 45), (47, 83, 82, 46), (48, 84, 83, 47), (49, 85, 84, 48), (50, 86, 85, 49), (51, 87, 86, 50), (52, 88, 87, 51), (53, 89, 88, 52), (54, 90, 89, 53), (55, 91, 90, 54), (56, 92, 91, 55), (57, 93, 92, 56), (58, 94, 93, 57), (59, 95, 94, 58), (60, 96, 95, 59), (61, 97, 96, 60), (62, 98, 97, 61), (63, 99, 98, 62), (64, 100, 99, 63), (65, 101, 100, 64), (66, 102, 101, 65), (67, 103, 102, 66), (68, 104, 103, 67), (69, 105, 104, 68), (70, 106, 105, 69), (71, 107, 106, 70), (72, 108, 143, 107), (73, 109, 108, 72), (74, 110, 109, 73), (75, 111, 110, 74), (76, 112, 111, 75), (77, 113, 112, 76), (78, 114, 113, 77), (79, 115, 114, 78), (80, 116, 115, 79), (81, 117, 116, 80), (82, 118, 117, 81), (83, 119, 118, 82), (84, 120, 119, 83), (85, 121, 120, 84), (86, 122, 121, 85), (87, 123, 122, 86), (88, 124, 123, 87), (89, 125, 124, 88), (90, 126, 125, 89), (91, 127, 126, 90), (92, 128, 127, 91), (93, 129, 128, 92), (94, 130, 129, 93), (95, 131, 130, 94), (96, 132, 131, 95), (97, 133, 132, 96), (98, 134, 133, 97), (99, 135, 134, 98), (100, 136, 135, 99), (101, 137, 136, 100), (102, 138, 137, 101), (103, 139, 138, 102), (104, 140, 139, 103), (105, 141, 140, 104), (106, 142, 141, 105), (107, 143, 142, 106), (108, 144, 179, 143), (109, 145, 144, 108), (110, 146, 145, 109), (111, 147, 146, 110), (112, 148, 147, 111), (113, 149, 148, 112), (114, 150, 149, 113), (115, 151, 150, 114), (116, 152, 151, 115), (117, 153, 152, 116), (118, 154, 153, 117), (119, 155, 154, 118), (120, 156, 155, 119), (121, 157, 156, 120), (122, 158, 157, 121), (123, 159, 158, 122), (124, 160, 159, 123), (125, 161, 160, 124), (126, 162, 161, 125), (127, 163, 162, 126), (128, 164, 163, 127), (129, 165, 164, 128), (130, 166, 165, 129), (131, 167, 166, 130), (132, 168, 167, 131), (133, 169, 168, 132), (134, 170, 169, 133), (135, 171, 170, 134), (136, 172, 171, 135), (137, 173, 172, 136), (138, 174, 173, 137), (139, 175, 174, 138), (140, 176, 175, 139), (141, 177, 176, 140), (142, 178, 177, 141), (143, 179, 178, 142), (144, 180, 215, 179), (145, 181, 180, 144), (146, 182, 181, 145), (147, 183, 182, 146), (148, 184, 183, 147), (149, 185, 184, 148), (150, 186, 185, 149), (151, 187, 186, 150), (152, 188, 187, 151), (153, 189, 188, 152), (154, 190, 189, 153), (155, 191, 190, 154), (156, 192, 191, 155), (157, 193, 192, 156), (158, 194, 193, 157), (159, 195, 194, 158), (160, 196, 195, 159), (161, 197, 196, 160), (162, 198, 197, 161), (163, 199, 198, 162), (164, 200, 199, 163), (165, 201, 200, 164), (166, 202, 201, 165), (167, 203, 202, 166), (168, 204, 203, 167), (169, 205, 204, 168), (170, 206, 205, 169), (171, 207, 206, 170), (172, 208, 207, 171), (173, 209, 208, 172), (174, 210, 209, 173), (175, 211, 210, 174), (176, 212, 211, 175), (177, 213, 212, 176), (178, 214, 213, 177), (179, 215, 214, 178), (180, 216, 251, 215), (181, 217, 216, 180), (182, 218, 217, 181), (183, 219, 218, 182), (184, 220, 219, 183), (185, 221, 220, 184), (186, 222, 221, 185), (187, 223, 222, 186), (188, 224, 223, 187), (189, 225, 224, 188), (190, 226, 225, 189), (191, 227, 226, 190), (192, 228, 227, 191), (193, 229, 228, 192), (194, 230, 229, 193), (195, 231, 230, 194), (196, 232, 231, 195), (197, 233, 232, 196), (198, 234, 233, 197), (199, 235, 234, 198), (200, 236, 235, 199), (201, 237, 236, 200), (202, 238, 237, 201), (203, 239, 238, 202), (204, 240, 239, 203), (205, 241, 240, 204), (206, 242, 241, 205), (207, 243, 242, 206), (208, 244, 243, 207), (209, 245, 244, 208), (210, 246, 245, 209), (211, 247, 246, 210), (212, 248, 247, 211), (213, 249, 248, 212), (214, 250, 249, 213), (215, 251, 250, 214), (216, 252, 287, 251), (217, 253, 252, 216), (218, 254, 253, 217), (219, 255, 254, 218), (220, 256, 255, 219), (221, 257, 256, 220), (222, 258, 257, 221), (223, 259, 258, 222), (224, 260, 259, 223), (225, 261, 260, 224), (226, 262, 261, 225), (227, 263, 262, 226), (228, 264, 263, 227), (229, 265, 264, 228), (230, 266, 265, 229), (231, 267, 266, 230), (232, 268, 267, 231), (233, 269, 268, 232), (234, 270, 269, 233), (235, 271, 270, 234), (236, 272, 271, 235), (237, 273, 272, 236), (238, 274, 273, 237), (239, 275, 274, 238), (240, 276, 275, 239), (241, 277, 276, 240), (242, 278, 277, 241), (243, 279, 278, 242), (244, 280, 279, 243), (245, 281, 280, 244), (246, 282, 281, 245), (247, 283, 282, 246), (248, 284, 283, 247), (249, 285, 284, 248), (250, 286, 285, 249), (251, 287, 286, 250), (252, 288, 323, 287), (253, 289, 288, 252), (254, 290, 289, 253), (255, 291, 290, 254), (256, 292, 291, 255), (257, 293, 292, 256), (258, 294, 293, 257), (259, 295, 294, 258), (260, 296, 295, 259), (261, 297, 296, 260), (262, 298, 297, 261), (263, 299, 298, 262), (264, 300, 299, 263), (265, 301, 300, 264), (266, 302, 301, 265), (267, 303, 302, 266), (268, 304, 303, 267), (269, 305, 304, 268), (270, 306, 305, 269), (271, 307, 306, 270), (272, 308, 307, 271), (273, 309, 308, 272), (274, 310, 309, 273), (275, 311, 310, 274), (276, 312, 311, 275), (277, 313, 312, 276), (278, 314, 313, 277), (279, 315, 314, 278), (280, 316, 315, 279), (281, 317, 316, 280), (282, 318, 317, 281), (283, 319, 318, 282), (284, 320, 319, 283), (285, 321, 320, 284), (286, 322, 321, 285), (287, 323, 322, 286), (288, 324, 359, 323), (289, 325, 324, 288), (290, 326, 325, 289), (291, 327, 326, 290), (292, 328, 327, 291), (293, 329, 328, 292), (294, 330, 329, 293), (295, 331, 330, 294), (296, 332, 331, 295), (297, 333, 332, 296), (298, 334, 333, 297), (299, 335, 334, 298), (300, 336, 335, 299), (301, 337, 336, 300), (302, 338, 337, 301), (303, 339, 338, 302), (304, 340, 339, 303), (305, 341, 340, 304), (306, 342, 341, 305), (307, 343, 342, 306), (308, 344, 343, 307), (309, 345, 344, 308), (310, 346, 345, 309), (311, 347, 346, 310), (312, 348, 347, 311), (313, 349, 348, 312), (314, 350, 349, 313), (315, 351, 350, 314), (316, 352, 351, 315), (317, 353, 352, 316), (318, 354, 353, 317), (319, 355, 354, 318), (320, 356, 355, 319), (321, 357, 356, 320), (322, 358, 357, 321), (323, 359, 358, 322), (324, 360, 395, 359), (325, 361, 360, 324), (326, 362, 361, 325), (327, 363, 362, 326), (328, 364, 363, 327), (329, 365, 364, 328), (330, 366, 365, 329), (331, 367, 366, 330), (332, 368, 367, 331), (333, 369, 368, 332), (334, 370, 369, 333), (335, 371, 370, 334), (336, 372, 371, 335), (337, 373, 372, 336), (338, 374, 373, 337), (339, 375, 374, 338), (340, 376, 375, 339), (341, 377, 376, 340), (342, 378, 377, 341), (343, 379, 378, 342), (344, 380, 379, 343), (345, 381, 380, 344), (346, 382, 381, 345), (347, 383, 382, 346), (348, 384, 383, 347), (349, 385, 384, 348), (350, 386, 385, 349), (351, 387, 386, 350), (352, 388, 387, 351), (353, 389, 388, 352), (354, 390, 389, 353), (355, 391, 390, 354), (356, 392, 391, 355), (357, 393, 392, 356), (358, 394, 393, 357), (359, 395, 394, 358), (360, 396, 431, 395), (361, 397, 396, 360), (362, 398, 397, 361), (363, 399, 398, 362), (364, 400, 399, 363), (365, 401, 400, 364), (366, 402, 401, 365), (367, 403, 402, 366), (368, 404, 403, 367), (369, 405, 404, 368), (370, 406, 405, 369), (371, 407, 406, 370), (372, 408, 407, 371), (373, 409, 408, 372), (374, 410, 409, 373), (375, 411, 410, 374), (376, 412, 411, 375), (377, 413, 412, 376), (378, 414, 413, 377), (379, 415, 414, 378), (380, 416, 415, 379), (381, 417, 416, 380), (382, 418, 417, 381), (383, 419, 418, 382), (384, 420, 419, 383), (385, 421, 420, 384), (386, 422, 421, 385), (387, 423, 422, 386), (388, 424, 423, 387), (389, 425, 424, 388), (390, 426, 425, 389), (391, 427, 426, 390), (392, 428, 427, 391), (393, 429, 428, 392), (394, 430, 429, 393), (395, 431, 430, 394), (396, 432, 467, 431), (397, 433, 432, 396), (398, 434, 433, 397), (399, 435, 434, 398), (400, 436, 435, 399), (401, 437, 436, 400), (402, 438, 437, 401), (403, 439, 438, 402), (404, 440, 439, 403), (405, 441, 440, 404), (406, 442, 441, 405), (407, 443, 442, 406), (408, 444, 443, 407), (409, 445, 444, 408), (410, 446, 445, 409), (411, 447, 446, 410), (412, 448, 447, 411), (413, 449, 448, 412), (414, 450, 449, 413), (415, 451, 450, 414), (416, 452, 451, 415), (417, 453, 452, 416), (418, 454, 453, 417), (419, 455, 454, 418), (420, 456, 455, 419), (421, 457, 456, 420), (422, 458, 457, 421), (423, 459, 458, 422), (424, 460, 459, 423), (425, 461, 460, 424), (426, 462, 461, 425), (427, 463, 462, 426), (428, 464, 463, 427), (429, 465, 464, 428), (430, 466, 465, 429), (431, 467, 466, 430), (432, 468, 503, 467), (433, 469, 468, 432), (434, 470, 469, 433), (435, 471, 470, 434), (436, 472, 471, 435), (437, 473, 472, 436), (438, 474, 473, 437), (439, 475, 474, 438), (440, 476, 475, 439), (441, 477, 476, 440), (442, 478, 477, 441), (443, 479, 478, 442), (444, 480, 479, 443), (445, 481, 480, 444), (446, 482, 481, 445), (447, 483, 482, 446), (448, 484, 483, 447), (449, 485, 484, 448), (450, 486, 485, 449), (451, 487, 486, 450), (452, 488, 487, 451), (453, 489, 488, 452), (454, 490, 489, 453), (455, 491, 490, 454), (456, 492, 491, 455), (457, 493, 492, 456), (458, 494, 493, 457), (459, 495, 494, 458), (460, 496, 495, 459), (461, 497, 496, 460), (462, 498, 497, 461), (463, 499, 498, 462), (464, 500, 499, 463), (465, 501, 500, 464), (466, 502, 501, 465), (467, 503, 502, 466), (468, 504, 539, 503), (469, 505, 504, 468), (470, 506, 505, 469), (471, 507, 506, 470), (472, 508, 507, 471), (473, 509, 508, 472), (474, 510, 509, 473), (475, 511, 510, 474), (476, 512, 511, 475), (477, 513, 512, 476), (478, 514, 513, 477), (479, 515, 514, 478), (480, 516, 515, 479), (481, 517, 516, 480), (482, 518, 517, 481), (483, 519, 518, 482), (484, 520, 519, 483), (485, 521, 520, 484), (486, 522, 521, 485), (487, 523, 522, 486), (488, 524, 523, 487), (489, 525, 524, 488), (490, 526, 525, 489), (491, 527, 526, 490), (492, 528, 527, 491), (493, 529, 528, 492), (494, 530, 529, 493), (495, 531, 530, 494), (496, 532, 531, 495), (497, 533, 532, 496), (498, 534, 533, 497), (499, 535, 534, 498), (500, 536, 535, 499), (501, 537, 536, 500), (502, 538, 537, 501), (503, 539, 538, 502), (504, 540, 575, 539), (505, 541, 540, 504), (506, 542, 541, 505), (507, 543, 542, 506), (508, 544, 543, 507), (509, 545, 544, 508), (510, 546, 545, 509), (511, 547, 546, 510), (512, 548, 547, 511), (513, 549, 548, 512), (514, 550, 549, 513), (515, 551, 550, 514), (516, 552, 551, 515), (517, 553, 552, 516), (518, 554, 553, 517), (519, 555, 554, 518), (520, 556, 555, 519), (521, 557, 556, 520), (522, 558, 557, 521), (523, 559, 558, 522), (524, 560, 559, 523), (525, 561, 560, 524), (526, 562, 561, 525), (527, 563, 562, 526), (528, 564, 563, 527), (529, 565, 564, 528), (530, 566, 565, 529), (531, 567, 566, 530), (532, 568, 567, 531), (533, 569, 568, 532), (534, 570, 569, 533), (535, 571, 570, 534), (536, 572, 571, 535), (537, 573, 572, 536), (538, 574, 573, 537), (539, 575, 574, 538), (540, 576, 611, 575), (541, 577, 576, 540), (542, 578, 577, 541), (543, 579, 578, 542), (544, 580, 579, 543), (545, 581, 580, 544), (546, 582, 581, 545), (547, 583, 582, 546), (548, 584, 583, 547), (549, 585, 584, 548), (550, 586, 585, 549), (551, 587, 586, 550), (552, 588, 587, 551), (553, 589, 588, 552), (554, 590, 589, 553), (555, 591, 590, 554), (556, 592, 591, 555), (557, 593, 592, 556), (558, 594, 593, 557), (559, 595, 594, 558), (560, 596, 595, 559), (561, 597, 596, 560), (562, 598, 597, 561), (563, 599, 598, 562), (564, 600, 599, 563), (565, 601, 600, 564), (566, 602, 601, 565), (567, 603, 602, 566), (568, 604, 603, 567), (569, 605, 604, 568), (570, 606, 605, 569), (571, 607, 606, 570), (572, 608, 607, 571), (573, 609, 608, 572), (574, 610, 609, 573), (575, 611, 610, 574), (576, 612, 647, 611), (577, 613, 612, 576), (578, 614, 613, 577), (579, 615, 614, 578), (580, 616, 615, 579), (581, 617, 616, 580), (582, 618, 617, 581), (583, 619, 618, 582), (584, 620, 619, 583), (585, 621, 620, 584), (586, 622, 621, 585), (587, 623, 622, 586), (588, 624, 623, 587), (589, 625, 624, 588), (590, 626, 625, 589), (591, 627, 626, 590), (592, 628, 627, 591), (593, 629, 628, 592), (594, 630, 629, 593), (595, 631, 630, 594), (596, 632, 631, 595), (597, 633, 632, 596), (598, 634, 633, 597), (599, 635, 634, 598), (600, 636, 635, 599), (601, 637, 636, 600), (602, 638, 637, 601), (603, 639, 638, 602), (604, 640, 639, 603), (605, 641, 640, 604), (606, 642, 641, 605), (607, 643, 642, 606), (608, 644, 643, 607), (609, 645, 644, 608), (610, 646, 645, 609), (611, 647, 646, 610), (612, 648, 683, 647), (613, 649, 648, 612), (614, 650, 649, 613), (615, 651, 650, 614), (616, 652, 651, 615), (617, 653, 652, 616), (618, 654, 653, 617), (619, 655, 654, 618), (620, 656, 655, 619), (621, 657, 656, 620), (622, 658, 657, 621), (623, 659, 658, 622), (624, 660, 659, 623), (625, 661, 660, 624), (626, 662, 661, 625), (627, 663, 662, 626), (628, 664, 663, 627), (629, 665, 664, 628), (630, 666, 665, 629), (631, 667, 666, 630), (632, 668, 667, 631), (633, 669, 668, 632), (634, 670, 669, 633), (635, 671, 670, 634), (636, 672, 671, 635), (637, 673, 672, 636), (638, 674, 673, 637), (639, 675, 674, 638), (640, 676, 675, 639), (641, 677, 676, 640), (642, 678, 677, 641), (643, 679, 678, 642), (644, 680, 679, 643), (645, 681, 680, 644), (646, 682, 681, 645), (647, 683, 682, 646), (648, 684, 719, 683), (649, 685, 684, 648), (650, 686, 685, 649), (651, 687, 686, 650), (652, 688, 687, 651), (653, 689, 688, 652), (654, 690, 689, 653), (655, 691, 690, 654), (656, 692, 691, 655), (657, 693, 692, 656), (658, 694, 693, 657), (659, 695, 694, 658), (660, 696, 695, 659), (661, 697, 696, 660), (662, 698, 697, 661), (663, 699, 698, 662), (664, 700, 699, 663), (665, 701, 700, 664), (666, 702, 701, 665), (667, 703, 702, 666), (668, 704, 703, 667), (669, 705, 704, 668), (670, 706, 705, 669), (671, 707, 706, 670), (672, 708, 707, 671), (673, 709, 708, 672), (674, 710, 709, 673), (675, 711, 710, 674), (676, 712, 711, 675), (677, 713, 712, 676), (678, 714, 713, 677), (679, 715, 714, 678), (680, 716, 715, 679), (681, 717, 716, 680), (682, 718, 717, 681), (683, 719, 718, 682), (684, 720, 755, 719), (685, 721, 720, 684), (686, 722, 721, 685), (687, 723, 722, 686), (688, 724, 723, 687), (689, 725, 724, 688), (690, 726, 725, 689), (691, 727, 726, 690), (692, 728, 727, 691), (693, 729, 728, 692), (694, 730, 729, 693), (695, 731, 730, 694), (696, 732, 731, 695), (697, 733, 732, 696), (698, 734, 733, 697), (699, 735, 734, 698), (700, 736, 735, 699), (701, 737, 736, 700), (702, 738, 737, 701), (703, 739, 738, 702), (704, 740, 739, 703), (705, 741, 740, 704), (706, 742, 741, 705), (707, 743, 742, 706), (708, 744, 743, 707), (709, 745, 744, 708), (710, 746, 745, 709), (711, 747, 746, 710), (712, 748, 747, 711), (713, 749, 748, 712), (714, 750, 749, 713), (715, 751, 750, 714), (716, 752, 751, 715), (717, 753, 752, 716), (718, 754, 753, 717), (719, 755, 754, 718), (720, 756, 791, 755), (721, 757, 756, 720), (722, 758, 757, 721), (723, 759, 758, 722), (724, 760, 759, 723), (725, 761, 760, 724), (726, 762, 761, 725), (727, 763, 762, 726), (728, 764, 763, 727), (729, 765, 764, 728), (730, 766, 765, 729), (731, 767, 766, 730), (732, 768, 767, 731), (733, 769, 768, 732), (734, 770, 769, 733), (735, 771, 770, 734), (736, 772, 771, 735), (737, 773, 772, 736), (738, 774, 773, 737), (739, 775, 774, 738), (740, 776, 775, 739), (741, 777, 776, 740), (742, 778, 777, 741), (743, 779, 778, 742), (744, 780, 779, 743), (745, 781, 780, 744), (746, 782, 781, 745), (747, 783, 782, 746), (748, 784, 783, 747), (749, 785, 784, 748), (750, 786, 785, 749), (751, 787, 786, 750), (752, 788, 787, 751), (753, 789, 788, 752), (754, 790, 789, 753), (755, 791, 790, 754), (756, 792, 827, 791), (757, 793, 792, 756), (758, 794, 793, 757), (759, 795, 794, 758), (760, 796, 795, 759), (761, 797, 796, 760), (762, 798, 797, 761), (763, 799, 798, 762), (764, 800, 799, 763), (765, 801, 800, 764), (766, 802, 801, 765), (767, 803, 802, 766), (768, 804, 803, 767), (769, 805, 804, 768), (770, 806, 805, 769), (771, 807, 806, 770), (772, 808, 807, 771), (773, 809, 808, 772), (774, 810, 809, 773), (775, 811, 810, 774), (776, 812, 811, 775), (777, 813, 812, 776), (778, 814, 813, 777), (779, 815, 814, 778), (780, 816, 815, 779), (781, 817, 816, 780), (782, 818, 817, 781), (783, 819, 818, 782), (784, 820, 819, 783), (785, 821, 820, 784), (786, 822, 821, 785), (787, 823, 822, 786), (788, 824, 823, 787), (789, 825, 824, 788), (790, 826, 825, 789), (791, 827, 826, 790), (792, 828, 863, 827), (793, 829, 828, 792), (794, 830, 829, 793), (795, 831, 830, 794), (796, 832, 831, 795), (797, 833, 832, 796), (798, 834, 833, 797), (799, 835, 834, 798), (800, 836, 835, 799), (801, 837, 836, 800), (802, 838, 837, 801), (803, 839, 838, 802), (804, 840, 839, 803), (805, 841, 840, 804), (806, 842, 841, 805), (807, 843, 842, 806), (808, 844, 843, 807), (809, 845, 844, 808), (810, 846, 845, 809), (811, 847, 846, 810), (812, 848, 847, 811), (813, 849, 848, 812), (814, 850, 849, 813), (815, 851, 850, 814), (816, 852, 851, 815), (817, 853, 852, 816), (818, 854, 853, 817), (819, 855, 854, 818), (820, 856, 855, 819), (821, 857, 856, 820), (822, 858, 857, 821), (823, 859, 858, 822), (824, 860, 859, 823), (825, 861, 860, 824), (826, 862, 861, 825), (827, 863, 862, 826)])
me_mesh.polygons.foreach_set('use_smooth', [True] * 828)
me_mesh.use_remesh_preserve_volume = False
me_mesh.use_remesh_preserve_attributes = False
me_mesh.use_mirror_vertex_groups = False
me_mesh.update()

# ---- objects
ob_nurbspath = bpy.data.objects.new('NurbsPath', me_mesh)
ob_lamp = bpy.data.objects.new('Lamp', light_lamp)
ob_camera = bpy.data.objects.new('Camera', cam_camera)

# ---- transforms, parenting, visibility, modifiers, constraints
ob_nurbspath.location = (0.0, 0.0, 0.0)
ob_nurbspath.lineart.crease_threshold = 0.0
_m = ob_nurbspath.modifiers.new('Solidify', 'SOLIDIFY')
_m.thickness = 0.0075
_m.nonmanifold_thickness_mode = 'FIXED'
_m.nonmanifold_merge_threshold = 0.0003
ob_lamp.location = (4.076, 1.005, 5.904)
ob_lamp.rotation_euler = (0.6503, 0.05522, 1.866)
ob_lamp.lock_rotations_4d = False
ob_lamp.empty_display_type = 'ARROWS'
ob_lamp.color = (0.0, 0.0, 0.0, 0.0)
ob_lamp.lineart.crease_threshold = 0.0
ob_camera.location = (7.481, -6.508, 5.344)
ob_camera.rotation_euler = (1.109, 0.0, 0.8149)
ob_camera.lock_rotations_4d = False
ob_camera.empty_display_type = 'ARROWS'
ob_camera.color = (0.0, 0.0, 0.0, 0.0)
ob_camera.display_type = 'WIRE'
ob_camera.lineart.crease_threshold = 0.0

# ---- collection membership
col_collection_1.objects.link(ob_nurbspath)
col_collection_1.objects.link(ob_lamp)
col_collection_1.objects.link(ob_camera)

# ---- scene / render settings (as saved in the file)
scene.camera = ob_camera
scene.frame_start = 1; scene.frame_end = 250; scene.frame_set(1)
scene.render.engine = 'BLENDER_EEVEE_NEXT'
scene.render.resolution_percentage = 50
scene.render.dither_intensity = 0.0
scene.cycles.use_denoising = False
scene.cycles.samples = 128
scene.cycles.sampling_pattern = 'TABULATED_SOBOL'
scene.cycles.light_sampling_threshold = 0.0
scene.cycles.use_adaptive_sampling = False
scene.cycles.use_light_tree = False
scene.cycles.blur_glossy = 0.0
scene.cycles.sample_clamp_indirect = 0.0
scene.view_settings.view_transform = 'Standard'
bpy.context.view_layer.update()
